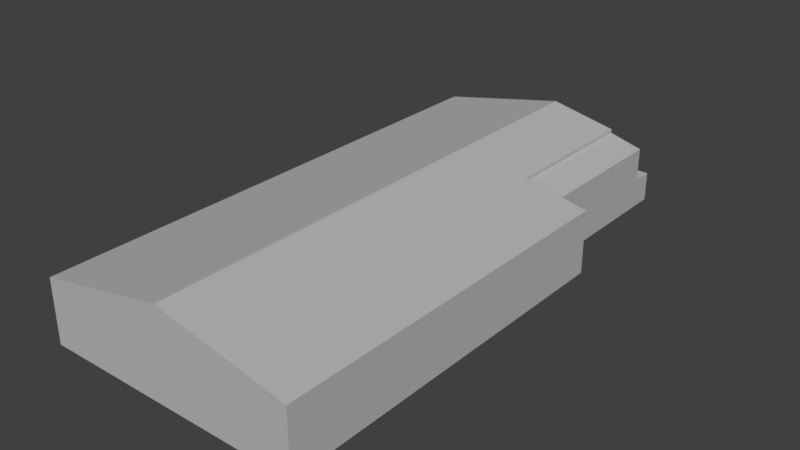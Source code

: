 # Source: hangar_militar_5.blend  (saved by Blender 2.79.0; exported with 4.5.12 LTS)
import bpy
from mathutils import Matrix  # noqa: F401  (used for matrix-valued properties, if any)

bpy.ops.wm.read_factory_settings(use_empty=True)
scene = bpy.context.scene
scene.name = 'Scene'

# ---- collections
col_collection_1 = bpy.data.collections.new('Collection 1'); scene.collection.children.link(col_collection_1)

# ---- materials (node trees are filled in below, after node groups)
mat_material = bpy.data.materials.new('Material')
mat_material.alpha_threshold = 0.0
mat_material.use_transparent_shadow = False
mat_material.diffuse_color = (0.4969, 0.4969, 0.4969, 1.0)
mat_material.roughness = 0.5

# ---- material node trees

# ---- world
world_world = bpy.data.worlds.new('World'); scene.world = world_world
world_world.color = (0.05088, 0.05088, 0.05088)
world_world.use_sun_shadow = False
world_world.sun_shadow_jitter_overblur = 0.0
world_world.cycles.sampling_method = 'MANUAL'

# ---- meshes
me_cube_001 = bpy.data.meshes.new('Cube.001')
me_cube_001.from_pydata([(-1.0, -1.0, -1.0), (-1.0, -1.0, 1.0), (-1.0, 1.0, -1.0), (-1.0, 1.0, 1.0), (1.0, -1.0, -1.0), (1.0, -1.0, 1.0), (0.7636, 1.0, -1.0), (0.7636, 1.0, 1.0), (0.0, 1.0, -1.0), (0.0, 1.0, 1.838), (0.0, -1.0, -1.0), (0.0, -1.0, 1.838), (-1.0, 0.421, -1.0), (-1.0, 0.4214, -1.0), (-1.0, 0.4214, 1.0), (-1.0, 0.421, 1.0), (1.0, 0.4196, -1.0), (0.7636, 0.421, -1.0), (0.7636, 0.421, 1.0), (1.0, 0.4196, 1.0), (0.0, 0.421, 1.838), (0.0, 0.4214, 1.838), (0.0, 0.421, -1.0), (0.0, 0.4214, -1.0), (0.5082, 1.0, 1.402), (0.5091, 1.0, 1.279), (0.3333, -1.0, -1.0), (0.6667, -1.0, -1.0), (0.5091, 1.0, -1.0), (0.5082, 1.0, -1.0), (0.6667, -1.0, 1.279), (0.3333, -1.0, 1.559), (0.5082, 0.421, 1.402), (0.5091, 0.421, 1.279), (0.3333, 0.4208, 1.559), (0.6667, 0.4202, 1.279), (0.5091, 0.421, -1.0), (0.5082, 0.421, -1.0), (0.6667, 0.4202, -1.0), (0.3333, 0.4208, -1.0), (-1.0, -1.0, -0.06595), (-1.0, 1.0, -0.03177), (0.7636, 1.0, -0.06595), (1.0, -1.0, -0.06595), (0.0, -1.0, 0.3256), (0.0, 1.0, -0.106), (0.7636, 0.421, -0.06595), (1.0, 0.4196, -0.06595), (-1.0, 0.4214, -0.06595), (-1.0, 0.421, -0.06595), (0.6667, -1.0, 0.06457), (0.3333, -1.0, 0.1951), (0.5082, 1.0, -0.08112), (0.5091, 1.0, -0.07039), (-0.342, 1.0, -1.0), (-0.342, -1.0, 1.552), (-0.342, 1.0, 1.552), (-0.342, -1.0, -1.0), (-0.342, 0.421, -1.0), (-0.342, 0.4214, -1.0), (-0.342, 0.421, 1.552), (-0.342, 0.4214, 1.552), (-0.342, 1.0, -0.1281), (-0.342, -1.0, 0.1917), (0.7636, 1.083, -0.06595), (0.7636, 1.083, -1.0), (0.5082, 1.083, -1.0), (0.0, 1.083, -1.0), (0.0, 1.083, -0.106), (0.5091, 1.083, -1.0), (0.5082, 1.083, -0.08112), (0.5091, 1.083, -0.07039), (-0.342, 1.083, -0.1281), (-0.342, 1.083, -1.0)], [], [(49, 15, 3, 41), (53, 25, 7, 42), (47, 19, 5, 43), (63, 55, 1, 40), (38, 16, 4, 27), (61, 14, 1, 55), (34, 21, 11, 31), (59, 23, 10, 57), (51, 31, 11, 44), (62, 56, 9, 45), (54, 8, 22, 58), (58, 22, 23, 59), (24, 9, 20, 32), (32, 20, 21, 34), (56, 3, 15, 60), (60, 15, 14, 61), (28, 6, 17, 36), (36, 17, 16, 38), (42, 7, 18, 46), (46, 18, 19, 47), (40, 1, 14, 48), (48, 14, 15, 49), (22, 37, 39, 23), (37, 36, 38, 39), (8, 29, 37, 22), (29, 28, 36, 37), (18, 33, 35, 19), (33, 32, 34, 35), (7, 25, 33, 18), (25, 24, 32, 33), (43, 5, 30, 50), (50, 30, 31, 51), (19, 35, 30, 5), (35, 34, 31, 30), (23, 39, 26, 10), (39, 38, 27, 26), (45, 9, 24, 52), (52, 24, 25, 53), (29, 52, 53, 28), (8, 54, 73, 67), (27, 50, 51, 26), (4, 43, 50, 27), (13, 48, 49, 12), (0, 40, 48, 13), (17, 46, 47, 16), (6, 42, 46, 17), (29, 8, 67, 66), (26, 51, 44, 10), (57, 63, 40, 0), (16, 47, 43, 4), (6, 28, 69, 65), (12, 49, 41, 2), (10, 44, 63, 57), (2, 41, 62, 54), (20, 60, 61, 21), (9, 56, 60, 20), (12, 58, 59, 13), (2, 54, 58, 12), (41, 3, 56, 62), (13, 59, 57, 0), (21, 61, 55, 11), (44, 11, 55, 63), (67, 68, 70, 66), (73, 72, 68, 67), (69, 71, 64, 65), (42, 6, 65, 64), (52, 29, 66, 70), (45, 52, 70, 68), (54, 62, 72, 73), (62, 45, 68, 72), (53, 42, 64, 71), (28, 53, 71, 69)])
_uv = me_cube_001.uv_layers.new(name='UVMap')
_uv.uv.foreach_set('vector', [0.9061, 0.6134, 0.9061, 0.4472, 0.9984, 0.4472, 0.9984, 0.608, 0.3644, 0.1465, 0.3644, 0.3569, 0.3238, 0.3133, 0.3238, 0.1472, 0.6083, 0.1677, 0.6083, 0.001559, 0.8347, 0.001559, 0.8347, 0.1677, 0.2156, 0.2583, 0.2156, 0.04627, 0.3206, 0.1323, 0.3206, 0.2984, 0.2674, 0.5505, 0.3206, 0.5506, 0.3206, 0.7719, 0.2674, 0.7719, 0.5537, 0.5516, 0.5537, 0.4472, 0.7804, 0.4472, 0.7804, 0.5516, 0.5538, 0.6569, 0.5537, 0.6059, 0.7804, 0.6059, 0.7804, 0.6569, 0.1065, 0.5503, 0.1611, 0.5503, 0.1611, 0.7719, 0.1065, 0.7719, 0.1079, 0.2577, 0.1079, 0.04513, 0.1611, 0.001559, 0.1611, 0.2374, 0.5001, 0.1375, 0.5001, 0.3994, 0.4456, 0.4441, 0.4456, 0.1409, 0.1065, 0.4601, 0.1611, 0.4601, 0.1611, 0.5504, 0.1065, 0.5504, 0.95, 0.1041, 0.95, 0.1574, 0.95, 0.1574, 0.95, 0.1041, 0.5537, 0.9984, 0.5537, 0.9207, 0.646, 0.9207, 0.646, 0.9984, 0.8427, 0.8287, 0.9029, 0.915, 0.9029, 0.915, 0.8631, 0.8594, 0.5537, 0.8664, 0.5537, 0.762, 0.646, 0.762, 0.646, 0.8664, 0.7589, 0.8153, 0.7589, 0.9179, 0.7589, 0.9179, 0.7589, 0.8153, 0.2423, 0.4601, 0.2829, 0.4601, 0.2829, 0.5504, 0.2423, 0.5504, 0.2423, 0.5504, 0.2829, 0.5504, 0.3206, 0.5506, 0.2674, 0.5505, 0.8511, 0.2304, 0.8511, 0.06427, 0.9435, 0.06427, 0.9435, 0.2304, 0.8642, 0.5974, 0.82, 0.7578, 0.7836, 0.7483, 0.8278, 0.5878, 0.3238, 0.6134, 0.3238, 0.4472, 0.5505, 0.4472, 0.5505, 0.6134, 0.9468, 0.1472, 0.9468, 0.3133, 0.9467, 0.3133, 0.9467, 0.1472, 0.95, 0.1574, 0.95, 0.2366, 0.95, 0.2094, 0.95, 0.1574, 0.2421, 0.5504, 0.2423, 0.5504, 0.2674, 0.5505, 0.2143, 0.5504, 0.1611, 0.4601, 0.2421, 0.4601, 0.2421, 0.5504, 0.1611, 0.5504, 0.2421, 0.4601, 0.2423, 0.4601, 0.2423, 0.5504, 0.2421, 0.5504, 0.82, 0.7578, 0.8476, 0.8102, 0.8233, 0.8038, 0.7836, 0.7483, 0.8476, 0.8102, 0.8427, 0.8287, 0.8631, 0.8594, 0.8233, 0.8038, 0.8511, 0.06427, 0.8511, 0.02067, 0.9435, 0.02067, 0.9435, 0.06427, 0.8511, 0.02067, 0.8511, 0.001559, 0.9435, 0.001559, 0.9435, 0.02067, 0.001595, 0.2984, 0.001595, 0.1323, 0.05476, 0.0887, 0.05476, 0.2781, 0.05476, 0.2781, 0.05476, 0.0887, 0.1079, 0.04513, 0.1079, 0.2577, 0.554, 0.7589, 0.5539, 0.7079, 0.7804, 0.7079, 0.7804, 0.7589, 0.5539, 0.7079, 0.5538, 0.6569, 0.7804, 0.6569, 0.7804, 0.7079, 0.1611, 0.5503, 0.2143, 0.5504, 0.2143, 0.7719, 0.1611, 0.7719, 0.2143, 0.5504, 0.2674, 0.5505, 0.2674, 0.7719, 0.2143, 0.7719, 0.4456, 0.1409, 0.4456, 0.4441, 0.3645, 0.376, 0.3645, 0.1448, 0.3645, 0.1448, 0.3645, 0.376, 0.3644, 0.3569, 0.3644, 0.1465, 0.3645, 0.001559, 0.3645, 0.1448, 0.3644, 0.1465, 0.3644, 0.001559, 0.1611, 0.4601, 0.1065, 0.4601, 0.1065, 0.4472, 0.1611, 0.4472, 0.05476, 0.4441, 0.05476, 0.2781, 0.1079, 0.2577, 0.1079, 0.4441, 0.001595, 0.4441, 0.001595, 0.2984, 0.05476, 0.2781, 0.05476, 0.4441, 0.9468, 0.001559, 0.9468, 0.1472, 0.9467, 0.1472, 0.9467, 0.001559, 0.3238, 0.759, 0.3238, 0.6134, 0.5505, 0.6134, 0.5505, 0.759, 0.9029, 0.4568, 0.8642, 0.5974, 0.8278, 0.5878, 0.8665, 0.4472, 0.8511, 0.3761, 0.8511, 0.2304, 0.9435, 0.2304, 0.9435, 0.3761, 0.2421, 0.4601, 0.1611, 0.4601, 0.1611, 0.4472, 0.2421, 0.4472, 0.1079, 0.4441, 0.1079, 0.2577, 0.1611, 0.2374, 0.1611, 0.4441, 0.2156, 0.4441, 0.2156, 0.2583, 0.3206, 0.2984, 0.3206, 0.4441, 0.6083, 0.3133, 0.6083, 0.1677, 0.8347, 0.1677, 0.8347, 0.3133, 0.2829, 0.4601, 0.2423, 0.4601, 0.2423, 0.4472, 0.2829, 0.4472, 0.9061, 0.759, 0.9061, 0.6134, 0.9984, 0.608, 0.9984, 0.759, 0.1611, 0.4441, 0.1611, 0.2374, 0.2156, 0.2583, 0.2156, 0.4441, 0.6051, 0.001559, 0.6051, 0.1525, 0.5001, 0.1375, 0.5001, 0.001559, 0.7589, 0.762, 0.7589, 0.8153, 0.7589, 0.8153, 0.7589, 0.762, 0.5537, 0.9207, 0.5537, 0.8664, 0.646, 0.8664, 0.646, 0.9207, 0.95, 0.001559, 0.95, 0.1041, 0.95, 0.1041, 0.95, 0.001559, 0.001595, 0.4601, 0.1065, 0.4601, 0.1065, 0.5504, 0.001595, 0.5504, 0.6051, 0.1525, 0.6051, 0.3133, 0.5001, 0.3994, 0.5001, 0.1375, 0.001595, 0.5503, 0.1065, 0.5503, 0.1065, 0.7719, 0.001595, 0.7719, 0.5537, 0.6059, 0.5537, 0.5516, 0.7804, 0.5516, 0.7804, 0.6059, 0.1611, 0.2374, 0.1611, 0.001559, 0.2156, 0.04627, 0.2156, 0.2583, 0.3783, 0.9053, 0.3783, 0.766, 0.4594, 0.7621, 0.4594, 0.9053, 0.3238, 0.9053, 0.3238, 0.7694, 0.3783, 0.766, 0.3783, 0.9053, 0.6898, 0.762, 0.6898, 0.9069, 0.6492, 0.9076, 0.6492, 0.762, 0.8511, 0.2304, 0.8511, 0.3761, 0.8379, 0.3761, 0.8379, 0.2304, 0.7227, 0.762, 0.7227, 0.9053, 0.7095, 0.9053, 0.7095, 0.762, 0.7424, 0.8413, 0.7424, 0.762, 0.7557, 0.762, 0.7557, 0.8413, 0.7392, 0.762, 0.7392, 0.8979, 0.7259, 0.8979, 0.7259, 0.762, 0.7424, 0.8947, 0.7424, 0.8413, 0.7557, 0.8413, 0.7557, 0.8947, 0.6215, 0.3165, 0.6215, 0.3562, 0.6083, 0.3562, 0.6083, 0.3165, 0.693, 0.9069, 0.693, 0.762, 0.7063, 0.762, 0.7063, 0.9069])
me_cube_001.materials.append(mat_material)
me_cube_001.use_remesh_preserve_volume = False
me_cube_001.use_remesh_preserve_attributes = False
me_cube_001.use_mirror_vertex_groups = False
me_cube_001.update()

# ---- objects
ob_cube_001 = bpy.data.objects.new('Cube.001', me_cube_001)

# ---- transforms, parenting, visibility, modifiers, constraints
ob_cube_001.location = (0.0, 0.0, 3.0)
ob_cube_001.scale = (12.5, 25.0, 3.0)
ob_cube_001.lineart.crease_threshold = 0.0

# ---- collection membership
col_collection_1.objects.link(ob_cube_001)

# ---- scene / render settings (as saved in the file)
scene.frame_start = 1; scene.frame_end = 250; scene.frame_set(1)
scene.render.engine = 'BLENDER_EEVEE_NEXT'
scene.render.resolution_percentage = 50
scene.render.dither_intensity = 0.0
scene.cycles.use_denoising = False
scene.cycles.samples = 128
scene.cycles.sampling_pattern = 'TABULATED_SOBOL'
scene.cycles.light_sampling_threshold = 0.0
scene.cycles.use_adaptive_sampling = False
scene.cycles.use_light_tree = False
scene.cycles.blur_glossy = 0.0
scene.cycles.sample_clamp_indirect = 0.0
scene.view_settings.view_transform = 'Standard'
bpy.context.view_layer.update()

# ---- added for rendering (the .blend has no active camera and no usable light): camera, sun
cam_auto = bpy.data.cameras.new('AutoCamera')
cam_auto.lens = 50.0
cam_auto.sensor_width = 36.0
cam_auto.clip_end = 1000.0
ob_auto_camera = bpy.data.objects.new('AutoCamera', cam_auto)
scene.collection.objects.link(ob_auto_camera)
ob_auto_camera.location = (54.0274, -63.7929, 47.4796)
ob_auto_camera.rotation_euler = (1.09748, -7.21219e-08, 0.694738)
scene.camera = ob_auto_camera
light_auto_sun = bpy.data.lights.new('AutoSun', 'SUN')
light_auto_sun.energy = 3.0
light_auto_sun.angle = 0.0523599
ob_auto_sun = bpy.data.objects.new('AutoSun', light_auto_sun)
scene.collection.objects.link(ob_auto_sun)
ob_auto_sun.rotation_euler = (0.872665, 0.174533, 0.523599)
bpy.context.view_layer.update()
